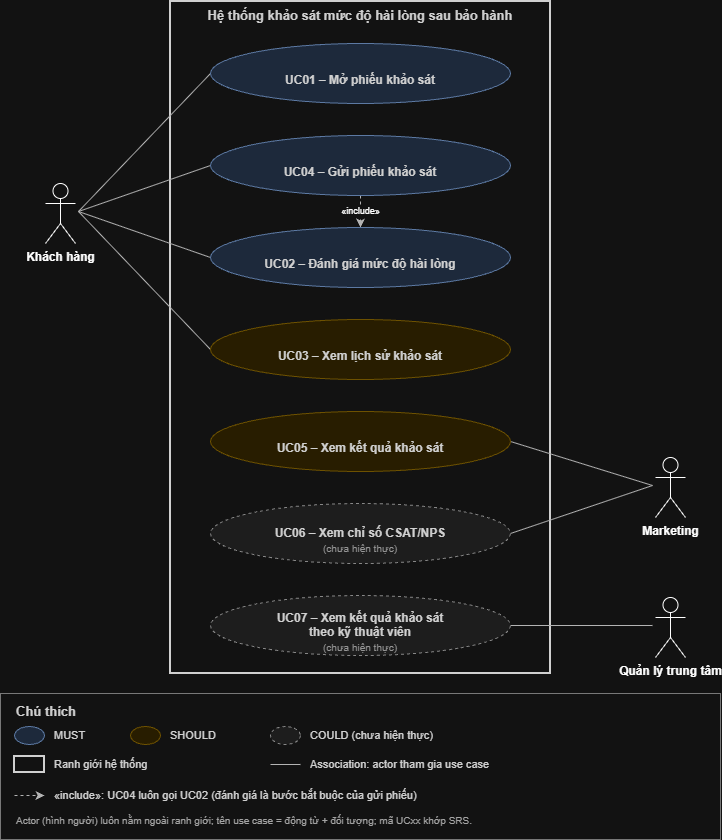

The diagram above was exported from draw.io. Its source (the exported page's mxGraphModel, read from the mxfile embedded in the PNG):
<mxGraphModel dx="1373" dy="877" grid="1" gridSize="10" guides="1" tooltips="1" connect="1" arrows="1" fold="1" page="1" pageScale="1" pageWidth="760" pageHeight="870" math="0" shadow="0">
  <root>
    <mxCell id="0" />
    <mxCell id="1" parent="0" />
    <mxCell id="c3" parent="1" style="rounded=0;whiteSpace=wrap;html=1;fillColor=none;strokeColor=#222222;align=center;verticalAlign=top;strokeWidth=2;" value="&lt;font style=&quot;font-size:13px;color:#222222&quot;&gt;&lt;b&gt;Hệ thống khảo sát mức độ hài lòng sau bảo hành&lt;/b&gt;&lt;/font&gt;" vertex="1">
      <mxGeometry height="672" width="380" x="190" y="20" as="geometry" />
    </mxCell>
    <mxCell id="c4" edge="1" parent="1" style="endArrow=none;html=1;strokeColor=#444444;fontSize=9;labelBackgroundColor=#ffffff;" value="">
      <mxGeometry relative="1" as="geometry">
        <mxPoint x="98" y="230" as="sourcePoint" />
        <mxPoint x="230" y="92" as="targetPoint" />
      </mxGeometry>
    </mxCell>
    <mxCell id="c5" edge="1" parent="1" style="endArrow=none;html=1;strokeColor=#444444;fontSize=9;labelBackgroundColor=#ffffff;" value="">
      <mxGeometry relative="1" as="geometry">
        <mxPoint x="98" y="230" as="sourcePoint" />
        <mxPoint x="230" y="184" as="targetPoint" />
      </mxGeometry>
    </mxCell>
    <mxCell id="c6" edge="1" parent="1" style="endArrow=none;html=1;strokeColor=#444444;fontSize=9;labelBackgroundColor=#ffffff;" value="">
      <mxGeometry relative="1" as="geometry">
        <mxPoint x="98" y="230" as="sourcePoint" />
        <mxPoint x="230" y="276" as="targetPoint" />
      </mxGeometry>
    </mxCell>
    <mxCell id="c7" edge="1" parent="1" style="endArrow=none;html=1;strokeColor=#444444;fontSize=9;labelBackgroundColor=#ffffff;" value="">
      <mxGeometry relative="1" as="geometry">
        <mxPoint x="98" y="230" as="sourcePoint" />
        <mxPoint x="230" y="368" as="targetPoint" />
      </mxGeometry>
    </mxCell>
    <mxCell id="c8" edge="1" parent="1" style="endArrow=none;html=1;strokeColor=#444444;fontSize=9;labelBackgroundColor=#ffffff;" value="">
      <mxGeometry relative="1" as="geometry">
        <mxPoint x="672" y="504" as="sourcePoint" />
        <mxPoint x="530" y="460" as="targetPoint" />
      </mxGeometry>
    </mxCell>
    <mxCell id="c9" edge="1" parent="1" style="endArrow=none;html=1;strokeColor=#444444;fontSize=9;labelBackgroundColor=#ffffff;" value="">
      <mxGeometry relative="1" as="geometry">
        <mxPoint x="672" y="504" as="sourcePoint" />
        <mxPoint x="530" y="552" as="targetPoint" />
      </mxGeometry>
    </mxCell>
    <mxCell id="c10" edge="1" parent="1" style="endArrow=none;html=1;strokeColor=#444444;fontSize=9;labelBackgroundColor=#ffffff;" value="">
      <mxGeometry relative="1" as="geometry">
        <mxPoint x="672" y="644" as="sourcePoint" />
        <mxPoint x="530" y="644" as="targetPoint" />
      </mxGeometry>
    </mxCell>
    <mxCell id="c11" edge="1" parent="1" style="endArrow=classic;html=1;dashed=1;strokeColor=#444444;fontSize=9;labelBackgroundColor=#ffffff;" value="«include»">
      <mxGeometry relative="1" as="geometry">
        <mxPoint x="380" y="214" as="sourcePoint" />
        <mxPoint x="380" y="246" as="targetPoint" />
      </mxGeometry>
    </mxCell>
    <mxCell id="c12" parent="1" style="ellipse;whiteSpace=wrap;html=1;fillColor=#DAE8FC;strokeColor=#6C8EBF;align=center;verticalAlign=center;strokeWidth=1;" value="&lt;font style=&quot;font-size:12px;color:#222222&quot;&gt;&lt;b&gt;UC01 – Mở phiếu khảo sát&lt;/b&gt;&lt;/font&gt;" vertex="1">
      <mxGeometry height="60" width="300" x="230" y="62" as="geometry" />
    </mxCell>
    <mxCell id="c13" parent="1" style="ellipse;whiteSpace=wrap;html=1;fillColor=#DAE8FC;strokeColor=#6C8EBF;align=center;verticalAlign=center;strokeWidth=1;" value="&lt;font style=&quot;font-size:12px;color:#222222&quot;&gt;&lt;b&gt;UC04 – Gửi phiếu khảo sát&lt;/b&gt;&lt;/font&gt;" vertex="1">
      <mxGeometry height="60" width="300" x="230" y="154" as="geometry" />
    </mxCell>
    <mxCell id="c14" parent="1" style="ellipse;whiteSpace=wrap;html=1;fillColor=#DAE8FC;strokeColor=#6C8EBF;align=center;verticalAlign=center;strokeWidth=1;" value="&lt;font style=&quot;font-size:12px;color:#222222&quot;&gt;&lt;b&gt;UC02 – Đánh giá mức độ hài lòng&lt;/b&gt;&lt;/font&gt;" vertex="1">
      <mxGeometry height="60" width="300" x="230" y="246" as="geometry" />
    </mxCell>
    <mxCell id="c15" parent="1" style="ellipse;whiteSpace=wrap;html=1;fillColor=#FFF2CC;strokeColor=#D6B656;align=center;verticalAlign=center;strokeWidth=1;" value="&lt;font style=&quot;font-size:12px;color:#222222&quot;&gt;&lt;b&gt;UC03 – Xem lịch sử khảo sát&lt;/b&gt;&lt;/font&gt;" vertex="1">
      <mxGeometry height="60" width="300" x="230" y="338" as="geometry" />
    </mxCell>
    <mxCell id="c16" parent="1" style="ellipse;whiteSpace=wrap;html=1;fillColor=#FFF2CC;strokeColor=#D6B656;align=center;verticalAlign=center;strokeWidth=1;" value="&lt;font style=&quot;font-size:12px;color:#222222&quot;&gt;&lt;b&gt;UC05 – Xem kết quả khảo sát&lt;/b&gt;&lt;/font&gt;" vertex="1">
      <mxGeometry height="60" width="300" x="230" y="430" as="geometry" />
    </mxCell>
    <mxCell id="c17" parent="1" style="ellipse;whiteSpace=wrap;html=1;fillColor=#F2F2F2;strokeColor=#777777;align=center;verticalAlign=center;strokeWidth=1;dashed=1;" value="&lt;font style=&quot;font-size:12px;color:#222222&quot;&gt;&lt;b&gt;UC06 – Xem chỉ số CSAT/NPS&lt;/b&gt;&lt;/font&gt;&lt;br&gt;&lt;font style=&quot;font-size:10px;color:#666666&quot;&gt;(chưa hiện thực)&lt;/font&gt;" vertex="1">
      <mxGeometry height="60" width="300" x="230" y="522" as="geometry" />
    </mxCell>
    <mxCell id="c18" parent="1" style="ellipse;whiteSpace=wrap;html=1;fillColor=#F2F2F2;strokeColor=#777777;align=center;verticalAlign=center;strokeWidth=1;dashed=1;" value="&lt;font style=&quot;font-size:12px;color:#222222&quot;&gt;&lt;b&gt;UC07 – Xem kết quả khảo sát&lt;/b&gt;&lt;/font&gt;&lt;br&gt;&lt;font style=&quot;font-size:12px;color:#222222&quot;&gt;&lt;b&gt;theo kỹ thuật viên&lt;/b&gt;&lt;/font&gt;&lt;br&gt;&lt;font style=&quot;font-size:10px;color:#666666&quot;&gt;(chưa hiện thực)&lt;/font&gt;" vertex="1">
      <mxGeometry height="60" width="300" x="230" y="614" as="geometry" />
    </mxCell>
    <mxCell id="c19" parent="1" style="shape=umlActor;verticalLabelPosition=bottom;verticalAlign=top;html=1;outlineConnect=0;fontStyle=1;" value="Khách hàng" vertex="1">
      <mxGeometry height="60" width="30" x="65" y="202" as="geometry" />
    </mxCell>
    <mxCell id="c20" parent="1" style="shape=umlActor;verticalLabelPosition=bottom;verticalAlign=top;html=1;outlineConnect=0;fontStyle=1;" value="Marketing" vertex="1">
      <mxGeometry height="60" width="30" x="675" y="476" as="geometry" />
    </mxCell>
    <mxCell id="c21" parent="1" style="shape=umlActor;verticalLabelPosition=bottom;verticalAlign=top;html=1;outlineConnect=0;fontStyle=1;" value="Quản lý trung tâm" vertex="1">
      <mxGeometry height="60" width="30" x="675" y="616" as="geometry" />
    </mxCell>
    <mxCell id="c22" parent="1" style="rounded=0;whiteSpace=wrap;html=1;fillColor=#FFFFFF;strokeColor=#888888;align=center;verticalAlign=center;strokeWidth=1;" value="" vertex="1">
      <mxGeometry height="146" width="720" x="20" y="712" as="geometry" />
    </mxCell>
    <mxCell id="c23" parent="1" style="text;html=1;align=left;verticalAlign=middle;whiteSpace=nowrap;" value="&lt;font style=&quot;font-size:13px;color:#222222&quot;&gt;&lt;b&gt;Chú thích&lt;/b&gt;&lt;/font&gt;" vertex="1">
      <mxGeometry height="22" width="72" x="34" y="719" as="geometry" />
    </mxCell>
    <mxCell id="c24" parent="1" style="ellipse;whiteSpace=wrap;html=1;fillColor=#DAE8FC;strokeColor=#6C8EBF;align=center;verticalAlign=center;strokeWidth=1;" value="" vertex="1">
      <mxGeometry height="18" width="30" x="34" y="745" as="geometry" />
    </mxCell>
    <mxCell id="c25" parent="1" style="text;html=1;align=left;verticalAlign=middle;whiteSpace=nowrap;" value="&lt;font style=&quot;font-size:11px;color:#222222&quot;&gt;MUST&lt;/font&gt;" vertex="1">
      <mxGeometry height="18" width="27" x="72" y="745" as="geometry" />
    </mxCell>
    <mxCell id="c26" parent="1" style="ellipse;whiteSpace=wrap;html=1;fillColor=#FFF2CC;strokeColor=#D6B656;align=center;verticalAlign=center;strokeWidth=1;" value="" vertex="1">
      <mxGeometry height="18" width="30" x="150" y="745" as="geometry" />
    </mxCell>
    <mxCell id="c27" parent="1" style="text;html=1;align=left;verticalAlign=middle;whiteSpace=nowrap;" value="&lt;font style=&quot;font-size:11px;color:#222222&quot;&gt;SHOULD&lt;/font&gt;" vertex="1">
      <mxGeometry height="18" width="40" x="188" y="745" as="geometry" />
    </mxCell>
    <mxCell id="c28" parent="1" style="ellipse;whiteSpace=wrap;html=1;fillColor=#F2F2F2;strokeColor=#777777;align=center;verticalAlign=center;strokeWidth=1;dashed=1;" value="" vertex="1">
      <mxGeometry height="18" width="30" x="290" y="745" as="geometry" />
    </mxCell>
    <mxCell id="c29" parent="1" style="text;html=1;align=left;verticalAlign=middle;whiteSpace=nowrap;" value="&lt;font style=&quot;font-size:11px;color:#222222&quot;&gt;COULD (chưa hiện thực)&lt;/font&gt;" vertex="1">
      <mxGeometry height="18" width="150" x="328" y="745" as="geometry" />
    </mxCell>
    <mxCell id="c30" parent="1" style="rounded=0;whiteSpace=wrap;html=1;fillColor=none;strokeColor=#222222;align=center;verticalAlign=center;strokeWidth=2;" value="" vertex="1">
      <mxGeometry height="16" width="30" x="34" y="775" as="geometry" />
    </mxCell>
    <mxCell id="c31" parent="1" style="text;html=1;align=left;verticalAlign=middle;whiteSpace=nowrap;" value="&lt;font style=&quot;font-size:11px;color:#222222&quot;&gt;Ranh giới hệ thống&lt;/font&gt;" vertex="1">
      <mxGeometry height="18" width="122" x="72" y="774" as="geometry" />
    </mxCell>
    <mxCell id="c32" edge="1" parent="1" style="endArrow=none;html=1;strokeColor=#444444;fontSize=9;labelBackgroundColor=#ffffff;" value="">
      <mxGeometry relative="1" as="geometry">
        <mxPoint x="290" y="783" as="sourcePoint" />
        <mxPoint x="320" y="783" as="targetPoint" />
      </mxGeometry>
    </mxCell>
    <mxCell id="c33" parent="1" style="text;html=1;align=left;verticalAlign=middle;whiteSpace=nowrap;" value="&lt;font style=&quot;font-size:11px;color:#222222&quot;&gt;Association: actor tham gia use case&lt;/font&gt;" vertex="1">
      <mxGeometry height="18" width="245" x="328" y="774" as="geometry" />
    </mxCell>
    <mxCell id="c34" edge="1" parent="1" style="endArrow=classic;html=1;dashed=1;strokeColor=#444444;fontSize=9;labelBackgroundColor=#ffffff;" value="">
      <mxGeometry relative="1" as="geometry">
        <mxPoint x="34" y="814" as="sourcePoint" />
        <mxPoint x="64" y="814" as="targetPoint" />
      </mxGeometry>
    </mxCell>
    <mxCell id="c35" parent="1" style="text;html=1;align=left;verticalAlign=middle;whiteSpace=nowrap;" value="&lt;font style=&quot;font-size:11px;color:#222222&quot;&gt;«include»: UC04 luôn gọi UC02 (đánh giá là bước bắt buộc của gửi phiếu)&lt;/font&gt;" vertex="1">
      <mxGeometry height="18" width="484" x="72" y="805" as="geometry" />
    </mxCell>
    <mxCell id="c36" parent="1" style="text;html=1;align=left;verticalAlign=middle;whiteSpace=nowrap;" value="&lt;font style=&quot;font-size:10px;color:#555555&quot;&gt;Actor (hình người) luôn nằm ngoài ranh giới; tên use case = động từ + đối tượng; mã UCxx khớp SRS.&lt;/font&gt;" vertex="1">
      <mxGeometry height="17" width="607" x="34" y="830" as="geometry" />
    </mxCell>
  </root>
</mxGraphModel>